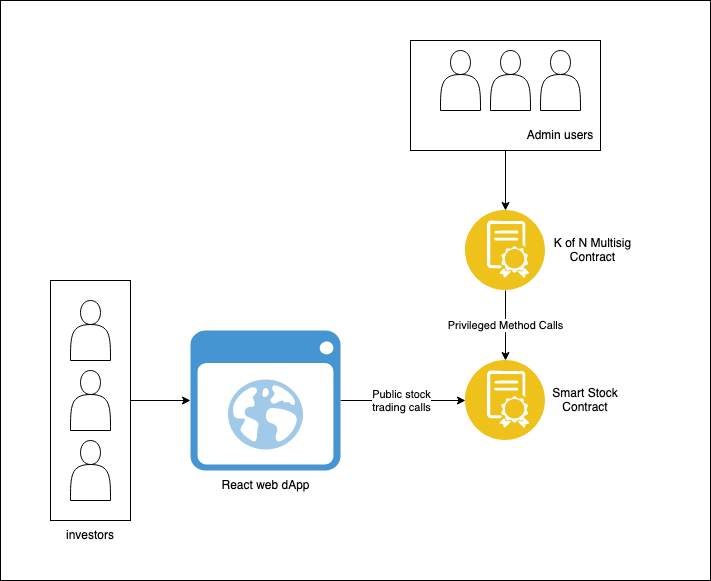

The diagram above was exported from draw.io. Its source (the exported page's mxGraphModel, read from the mxfile embedded in the PNG):
<mxGraphModel dx="1298" dy="1873" grid="1" gridSize="10" guides="1" tooltips="1" connect="1" arrows="1" fold="1" page="1" pageScale="1" pageWidth="850" pageHeight="1100" math="0" shadow="0">
  <root>
    <mxCell id="0" />
    <mxCell id="1" parent="0" />
    <mxCell id="Oci5rgU2LHDsX-qW9czk-28" value="" style="rounded=0;whiteSpace=wrap;html=1;" parent="1" vertex="1">
      <mxGeometry x="70" y="-1060" width="710" height="580" as="geometry" />
    </mxCell>
    <mxCell id="Oci5rgU2LHDsX-qW9czk-17" value="Privileged Method Calls" style="edgeStyle=orthogonalEdgeStyle;rounded=0;orthogonalLoop=1;jettySize=auto;html=1;exitX=0.5;exitY=1;exitDx=0;exitDy=0;" parent="1" source="Oci5rgU2LHDsX-qW9czk-1" target="Oci5rgU2LHDsX-qW9czk-2" edge="1">
      <mxGeometry relative="1" as="geometry" />
    </mxCell>
    <mxCell id="Oci5rgU2LHDsX-qW9czk-11" style="edgeStyle=orthogonalEdgeStyle;rounded=0;orthogonalLoop=1;jettySize=auto;html=1;entryX=0;entryY=0.5;entryDx=0;entryDy=0;" parent="1" source="Oci5rgU2LHDsX-qW9czk-10" target="Oci5rgU2LHDsX-qW9czk-2" edge="1">
      <mxGeometry relative="1" as="geometry" />
    </mxCell>
    <mxCell id="Oci5rgU2LHDsX-qW9czk-31" value="&lt;div&gt;Public stock &lt;br&gt;&lt;/div&gt;&lt;div&gt;trading calls&lt;/div&gt;" style="edgeLabel;html=1;align=center;verticalAlign=middle;resizable=0;points=[];" parent="Oci5rgU2LHDsX-qW9czk-11" vertex="1" connectable="0">
      <mxGeometry x="0.1429" y="-1" relative="1" as="geometry">
        <mxPoint x="-11" y="-1" as="offset" />
      </mxGeometry>
    </mxCell>
    <mxCell id="Oci5rgU2LHDsX-qW9czk-14" value="" style="group" parent="1" vertex="1" connectable="0">
      <mxGeometry x="480" y="-1020" width="190" height="110" as="geometry" />
    </mxCell>
    <mxCell id="Oci5rgU2LHDsX-qW9czk-12" value="" style="rounded=0;whiteSpace=wrap;html=1;" parent="Oci5rgU2LHDsX-qW9czk-14" vertex="1">
      <mxGeometry width="190" height="110" as="geometry" />
    </mxCell>
    <mxCell id="Oci5rgU2LHDsX-qW9czk-6" value="" style="shape=actor;whiteSpace=wrap;html=1;" parent="Oci5rgU2LHDsX-qW9czk-14" vertex="1">
      <mxGeometry x="30" y="10" width="40" height="60" as="geometry" />
    </mxCell>
    <mxCell id="Oci5rgU2LHDsX-qW9czk-7" value="" style="shape=actor;whiteSpace=wrap;html=1;" parent="Oci5rgU2LHDsX-qW9czk-14" vertex="1">
      <mxGeometry x="80" y="10" width="40" height="60" as="geometry" />
    </mxCell>
    <mxCell id="Oci5rgU2LHDsX-qW9czk-8" value="" style="shape=actor;whiteSpace=wrap;html=1;" parent="Oci5rgU2LHDsX-qW9czk-14" vertex="1">
      <mxGeometry x="130" y="10" width="40" height="60" as="geometry" />
    </mxCell>
    <mxCell id="Oci5rgU2LHDsX-qW9czk-13" value="Admin users" style="text;html=1;strokeColor=none;fillColor=none;align=center;verticalAlign=middle;whiteSpace=wrap;rounded=0;" parent="Oci5rgU2LHDsX-qW9czk-14" vertex="1">
      <mxGeometry x="110" y="80" width="80" height="30" as="geometry" />
    </mxCell>
    <mxCell id="Oci5rgU2LHDsX-qW9czk-15" style="edgeStyle=orthogonalEdgeStyle;rounded=0;orthogonalLoop=1;jettySize=auto;html=1;exitX=0.5;exitY=1;exitDx=0;exitDy=0;entryX=0.5;entryY=0;entryDx=0;entryDy=0;" parent="1" source="Oci5rgU2LHDsX-qW9czk-12" target="Oci5rgU2LHDsX-qW9czk-1" edge="1">
      <mxGeometry relative="1" as="geometry" />
    </mxCell>
    <mxCell id="Oci5rgU2LHDsX-qW9czk-19" value="" style="group" parent="1" vertex="1" connectable="0">
      <mxGeometry x="535" y="-850" width="170" height="80" as="geometry" />
    </mxCell>
    <mxCell id="Oci5rgU2LHDsX-qW9czk-1" value="" style="aspect=fixed;perimeter=ellipsePerimeter;html=1;align=center;shadow=0;dashed=0;fontColor=#4277BB;labelBackgroundColor=#ffffff;fontSize=12;spacingTop=3;image;image=img/lib/ibm/blockchain/smart_contract.svg;" parent="Oci5rgU2LHDsX-qW9czk-19" vertex="1">
      <mxGeometry width="80" height="80" as="geometry" />
    </mxCell>
    <mxCell id="Oci5rgU2LHDsX-qW9czk-16" value="K of N Multisig Contract" style="text;html=1;strokeColor=none;fillColor=none;align=center;verticalAlign=middle;whiteSpace=wrap;rounded=0;" parent="Oci5rgU2LHDsX-qW9czk-19" vertex="1">
      <mxGeometry x="85" y="25" width="85" height="30" as="geometry" />
    </mxCell>
    <mxCell id="Oci5rgU2LHDsX-qW9czk-20" value="" style="group" parent="1" vertex="1" connectable="0">
      <mxGeometry x="535" y="-700" width="155" height="80" as="geometry" />
    </mxCell>
    <mxCell id="Oci5rgU2LHDsX-qW9czk-2" value="" style="aspect=fixed;perimeter=ellipsePerimeter;html=1;align=center;shadow=0;dashed=0;fontColor=#4277BB;labelBackgroundColor=#ffffff;fontSize=12;spacingTop=3;image;image=img/lib/ibm/blockchain/smart_contract.svg;" parent="Oci5rgU2LHDsX-qW9czk-20" vertex="1">
      <mxGeometry width="80" height="80" as="geometry" />
    </mxCell>
    <mxCell id="Oci5rgU2LHDsX-qW9czk-18" value="Smart Stock Contract" style="text;html=1;strokeColor=none;fillColor=none;align=center;verticalAlign=middle;whiteSpace=wrap;rounded=0;" parent="Oci5rgU2LHDsX-qW9czk-20" vertex="1">
      <mxGeometry x="85" y="25" width="70" height="30" as="geometry" />
    </mxCell>
    <mxCell id="Oci5rgU2LHDsX-qW9czk-24" value="" style="group" parent="1" vertex="1" connectable="0">
      <mxGeometry x="120" y="-780" width="80" height="270" as="geometry" />
    </mxCell>
    <mxCell id="Oci5rgU2LHDsX-qW9czk-22" value="" style="rounded=0;whiteSpace=wrap;html=1;" parent="Oci5rgU2LHDsX-qW9czk-24" vertex="1">
      <mxGeometry width="80" height="240" as="geometry" />
    </mxCell>
    <mxCell id="Oci5rgU2LHDsX-qW9czk-3" value="" style="shape=actor;whiteSpace=wrap;html=1;" parent="Oci5rgU2LHDsX-qW9czk-24" vertex="1">
      <mxGeometry x="20" y="20" width="40" height="60" as="geometry" />
    </mxCell>
    <mxCell id="Oci5rgU2LHDsX-qW9czk-4" value="" style="shape=actor;whiteSpace=wrap;html=1;" parent="Oci5rgU2LHDsX-qW9czk-24" vertex="1">
      <mxGeometry x="20" y="90" width="40" height="60" as="geometry" />
    </mxCell>
    <mxCell id="Oci5rgU2LHDsX-qW9czk-5" value="" style="shape=actor;whiteSpace=wrap;html=1;" parent="Oci5rgU2LHDsX-qW9czk-24" vertex="1">
      <mxGeometry x="20" y="160" width="40" height="60" as="geometry" />
    </mxCell>
    <mxCell id="Oci5rgU2LHDsX-qW9czk-23" value="investors" style="text;html=1;strokeColor=none;fillColor=none;align=center;verticalAlign=middle;whiteSpace=wrap;rounded=0;" parent="Oci5rgU2LHDsX-qW9czk-24" vertex="1">
      <mxGeometry x="10" y="240" width="60" height="30" as="geometry" />
    </mxCell>
    <mxCell id="Oci5rgU2LHDsX-qW9czk-25" style="edgeStyle=orthogonalEdgeStyle;rounded=0;orthogonalLoop=1;jettySize=auto;html=1;exitX=1;exitY=0.5;exitDx=0;exitDy=0;" parent="1" source="Oci5rgU2LHDsX-qW9czk-22" target="Oci5rgU2LHDsX-qW9czk-10" edge="1">
      <mxGeometry relative="1" as="geometry" />
    </mxCell>
    <mxCell id="Oci5rgU2LHDsX-qW9czk-27" value="" style="group" parent="1" vertex="1" connectable="0">
      <mxGeometry x="260" y="-730" width="150" height="170" as="geometry" />
    </mxCell>
    <mxCell id="Oci5rgU2LHDsX-qW9czk-10" value="" style="shadow=0;dashed=0;html=1;strokeColor=none;fillColor=#4495D1;labelPosition=center;verticalLabelPosition=bottom;verticalAlign=top;align=center;outlineConnect=0;shape=mxgraph.veeam.2d.web_ui;" parent="Oci5rgU2LHDsX-qW9czk-27" vertex="1">
      <mxGeometry width="150" height="140" as="geometry" />
    </mxCell>
    <mxCell id="Oci5rgU2LHDsX-qW9czk-26" value="React web dApp" style="text;html=1;strokeColor=none;fillColor=none;align=center;verticalAlign=middle;whiteSpace=wrap;rounded=0;" parent="Oci5rgU2LHDsX-qW9czk-27" vertex="1">
      <mxGeometry x="22.5" y="140" width="105" height="30" as="geometry" />
    </mxCell>
  </root>
</mxGraphModel>